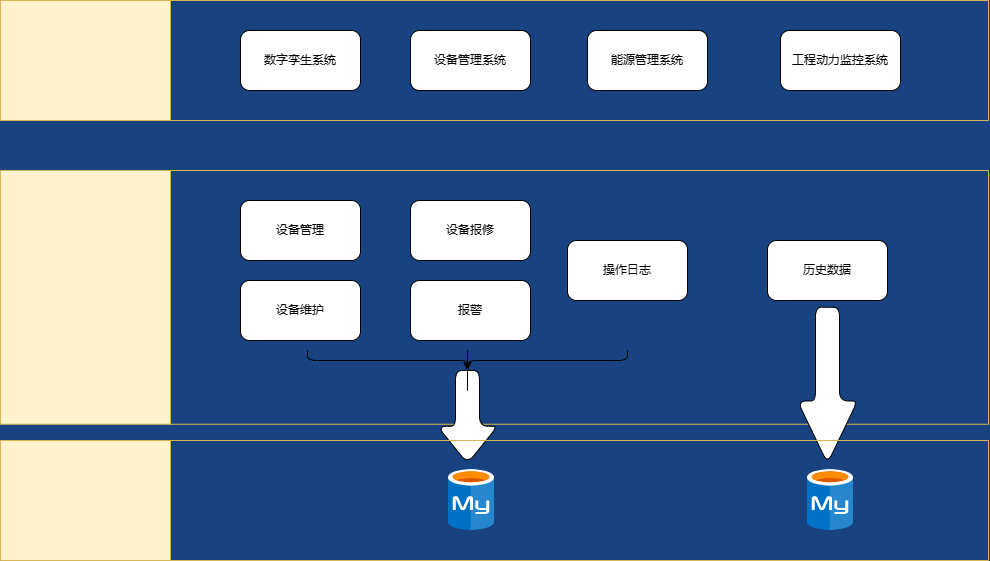

The diagram above was exported from draw.io. Its source (the exported page's mxGraphModel, read from the mxfile embedded in the PNG):
<mxGraphModel dx="1620" dy="927" grid="1" gridSize="10" guides="1" tooltips="1" connect="1" arrows="1" fold="1" page="1" pageScale="1.5" pageWidth="1169" pageHeight="826" background="#184380" math="0" shadow="0">
  <root>
    <mxCell id="0" style=";html=1;" />
    <mxCell id="1" style=";html=1;" parent="0" />
    <mxCell id="n2bygOcOZDY8PBuSmTHd-1" value="" style="swimlane;horizontal=0;whiteSpace=wrap;html=1;startSize=170;fillColor=#fff2cc;strokeColor=#d6b656;rounded=0;" vertex="1" parent="1">
      <mxGeometry x="383" y="110" width="988" height="120" as="geometry" />
    </mxCell>
    <mxCell id="n2bygOcOZDY8PBuSmTHd-3" value="数字孪生系统" style="rounded=1;whiteSpace=wrap;html=1;" vertex="1" parent="n2bygOcOZDY8PBuSmTHd-1">
      <mxGeometry x="240" y="30" width="120" height="60" as="geometry" />
    </mxCell>
    <mxCell id="n2bygOcOZDY8PBuSmTHd-4" value="设备管理系统" style="rounded=1;whiteSpace=wrap;html=1;" vertex="1" parent="n2bygOcOZDY8PBuSmTHd-1">
      <mxGeometry x="410" y="30" width="120" height="60" as="geometry" />
    </mxCell>
    <mxCell id="n2bygOcOZDY8PBuSmTHd-6" value="工程动力监控系统" style="rounded=1;whiteSpace=wrap;html=1;" vertex="1" parent="n2bygOcOZDY8PBuSmTHd-1">
      <mxGeometry x="780" y="30" width="120" height="60" as="geometry" />
    </mxCell>
    <mxCell id="n2bygOcOZDY8PBuSmTHd-5" value="能源管理系统" style="rounded=1;whiteSpace=wrap;html=1;" vertex="1" parent="n2bygOcOZDY8PBuSmTHd-1">
      <mxGeometry x="587" y="30" width="120" height="60" as="geometry" />
    </mxCell>
    <mxCell id="n2bygOcOZDY8PBuSmTHd-7" value="" style="swimlane;horizontal=0;whiteSpace=wrap;html=1;startSize=170;fillColor=#fff2cc;strokeColor=#d6b656;rounded=0;" vertex="1" parent="1">
      <mxGeometry x="383" y="280" width="988" height="253.75" as="geometry" />
    </mxCell>
    <mxCell id="n2bygOcOZDY8PBuSmTHd-8" value="设备管理" style="rounded=1;whiteSpace=wrap;html=1;" vertex="1" parent="n2bygOcOZDY8PBuSmTHd-7">
      <mxGeometry x="240" y="30" width="120" height="60" as="geometry" />
    </mxCell>
    <mxCell id="n2bygOcOZDY8PBuSmTHd-9" value="设备报修" style="rounded=1;whiteSpace=wrap;html=1;" vertex="1" parent="n2bygOcOZDY8PBuSmTHd-7">
      <mxGeometry x="410" y="30" width="120" height="60" as="geometry" />
    </mxCell>
    <mxCell id="n2bygOcOZDY8PBuSmTHd-10" value="操作日志" style="rounded=1;whiteSpace=wrap;html=1;" vertex="1" parent="n2bygOcOZDY8PBuSmTHd-7">
      <mxGeometry x="567" y="70" width="120" height="60" as="geometry" />
    </mxCell>
    <mxCell id="n2bygOcOZDY8PBuSmTHd-11" value="历史数据" style="rounded=1;whiteSpace=wrap;html=1;" vertex="1" parent="n2bygOcOZDY8PBuSmTHd-7">
      <mxGeometry x="767" y="70" width="120" height="60" as="geometry" />
    </mxCell>
    <mxCell id="n2bygOcOZDY8PBuSmTHd-12" value="报警" style="rounded=1;whiteSpace=wrap;html=1;" vertex="1" parent="n2bygOcOZDY8PBuSmTHd-7">
      <mxGeometry x="410" y="110" width="120" height="60" as="geometry" />
    </mxCell>
    <mxCell id="n2bygOcOZDY8PBuSmTHd-13" value="设备维护" style="rounded=1;whiteSpace=wrap;html=1;" vertex="1" parent="n2bygOcOZDY8PBuSmTHd-7">
      <mxGeometry x="240" y="110" width="120" height="60" as="geometry" />
    </mxCell>
    <mxCell id="n2bygOcOZDY8PBuSmTHd-22" value="" style="shape=singleArrow;whiteSpace=wrap;html=1;arrowWidth=0.4;arrowSize=0.4;rounded=1;rotation=90;" vertex="1" parent="n2bygOcOZDY8PBuSmTHd-7">
      <mxGeometry x="748.87" y="184.88" width="156.25" height="60" as="geometry" />
    </mxCell>
    <mxCell id="n2bygOcOZDY8PBuSmTHd-24" value="" style="shape=curlyBracket;whiteSpace=wrap;html=1;rounded=1;flipH=1;labelPosition=right;verticalLabelPosition=middle;align=left;verticalAlign=middle;size=0.5;rotation=90;" vertex="1" parent="n2bygOcOZDY8PBuSmTHd-7">
      <mxGeometry x="457" y="30" width="20" height="320" as="geometry" />
    </mxCell>
    <mxCell id="n2bygOcOZDY8PBuSmTHd-28" value="" style="shape=singleArrow;whiteSpace=wrap;html=1;arrowWidth=0.4;arrowSize=0.4;align=left;rounded=1;rotation=90;" vertex="1" parent="n2bygOcOZDY8PBuSmTHd-7">
      <mxGeometry x="420.5" y="216.5" width="93" height="60" as="geometry" />
    </mxCell>
    <mxCell id="n2bygOcOZDY8PBuSmTHd-29" value="" style="edgeStyle=orthogonalEdgeStyle;rounded=0;orthogonalLoop=1;jettySize=auto;html=1;" edge="1" parent="n2bygOcOZDY8PBuSmTHd-7" source="n2bygOcOZDY8PBuSmTHd-24" target="n2bygOcOZDY8PBuSmTHd-28">
      <mxGeometry relative="1" as="geometry" />
    </mxCell>
    <mxCell id="n2bygOcOZDY8PBuSmTHd-14" value="" style="swimlane;horizontal=0;whiteSpace=wrap;html=1;startSize=170;fillColor=#fff2cc;strokeColor=#d6b656;rounded=0;" vertex="1" parent="1">
      <mxGeometry x="383" y="550" width="988" height="120" as="geometry" />
    </mxCell>
    <mxCell id="n2bygOcOZDY8PBuSmTHd-20" value="" style="shape=image;verticalLabelPosition=bottom;labelBackgroundColor=#ffffff;verticalAlign=top;aspect=fixed;imageAspect=0;image=data:image/svg+xml,(base64 omitted: 4932 chars);" vertex="1" parent="n2bygOcOZDY8PBuSmTHd-14">
      <mxGeometry x="448" y="29" width="46" height="61" as="geometry" />
    </mxCell>
    <mxCell id="n2bygOcOZDY8PBuSmTHd-19" value="" style="shape=image;verticalLabelPosition=bottom;labelBackgroundColor=#ffffff;verticalAlign=top;aspect=fixed;imageAspect=0;image=data:image/svg+xml,(base64 omitted: 4932 chars);" vertex="1" parent="n2bygOcOZDY8PBuSmTHd-14">
      <mxGeometry x="807" y="29" width="46" height="61" as="geometry" />
    </mxCell>
  </root>
</mxGraphModel>